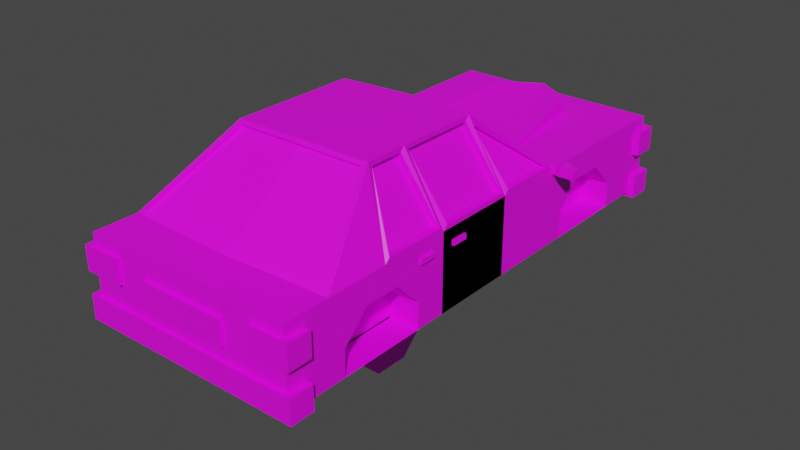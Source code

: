 # Source: car2.blend  (saved by Blender 2.92.15; exported with 4.5.12 LTS)
import bpy
from mathutils import Matrix  # noqa: F401  (used for matrix-valued properties, if any)

bpy.ops.wm.read_factory_settings(use_empty=True)
scene = bpy.context.scene
scene.name = 'Scene'

# ---- collections
col_collection = bpy.data.collections.new('Collection'); scene.collection.children.link(col_collection)

# ---- images (referenced by path relative to the original .blend; pixels are not part of the script)
import os
ASSET_DIR = os.environ.get("B2B_ASSET_DIR", "")  # directory of the original .blend (textures are referenced by path, not embedded)
HERE = os.path.dirname(os.path.abspath(__file__))  # packed textures are extracted next to this script under _unpacked/

def load_image(name, relpath, width, height, colorspace="sRGB"):
    """Load a texture the original file referenced (path relative to the .blend, or extracted next to this script)."""
    p = next((c for c in (os.path.join(HERE, relpath), os.path.join(ASSET_DIR, relpath)) if relpath and os.path.exists(c)), "")
    if p:
        img = bpy.data.images.load(p, check_existing=True)
        img.name = name
    else:  # same state as the original file: an image datablock whose file is absent (Cycles renders it pink)
        img = bpy.data.images.new(name, width, height)
        img.source = "FILE"
        img.filepath = "//" + (relpath or name)
    img.colorspace_settings.name = colorspace
    return img
img_car_color_png_001 = load_image('car-color.png.001', 'car-color.png', 1024, 1024, 'sRGB')

# ---- materials (node trees are filled in below, after node groups)
mat_material_001 = bpy.data.materials.new('Material.001')
mat_material_001.use_transparent_shadow = False

# ---- material node trees
mat_material_001.use_nodes = True; mat_material_001.node_tree.nodes.clear()
_N = mat_material_001.node_tree.nodes; _L = mat_material_001.node_tree.links
n0 = _N.new('ShaderNodeBsdfPrincipled'); n0.name = 'Principled BSDF'; n0.location = (10, 300)
n0.distribution = 'GGX'
n0.subsurface_method = 'BURLEY'
n0.inputs[3].default_value = 1.45
n0.inputs[27].default_value = (0.0, 0.0, 0.0, 1.0)
n0.inputs[28].default_value = 1.0
n1 = _N.new('ShaderNodeOutputMaterial'); n1.name = 'Material Output'; n1.location = (300, 300)
n2 = _N.new('ShaderNodeTexImage'); n2.name = 'Image Texture'; n2.location = (-479, 223)
n2.image = img_car_color_png_001
_L.new(n0.outputs[0], n1.inputs[0])
_L.new(n2.outputs[0], n0.inputs[0])
n1.is_active_output = True

# ---- world
world_world = bpy.data.worlds.new('World'); scene.world = world_world
world_world.use_nodes = True; world_world.node_tree.nodes.clear()
_N = world_world.node_tree.nodes; _L = world_world.node_tree.links
n0 = _N.new('ShaderNodeOutputWorld'); n0.name = 'World Output'; n0.location = (300, 300)
n1 = _N.new('ShaderNodeBackground'); n1.name = 'Background'; n1.location = (10, 300)
n1.inputs[0].default_value = (0.05088, 0.05088, 0.05088, 1.0)
_L.new(n1.outputs[0], n0.inputs[0])
n0.is_active_output = True
world_world.color = (0.05088, 0.05088, 0.05088)
world_world.use_sun_shadow = False
world_world.sun_shadow_jitter_overblur = 0.0

# ---- meshes
me_cube_001 = bpy.data.meshes.new('Cube.001')
me_cube_001.from_pydata([(-0.8279, -1.67, 0.4055), (-0.8279, -1.67, 1.0), (-0.8279, 2.233, 0.4055), (-0.8279, 2.233, 1.0), (0.0, 2.233, 0.4055), (0.0, 2.233, 1.0), (0.0, -1.681, 0.4055), (0.0, -1.67, 1.0), (-0.8279, 0.9702, 0.4055), (-0.8279, 0.3714, 0.4055), (-0.8279, -0.8369, 0.4055), (-0.8279, -1.322, 0.4055), (-0.8279, -1.322, 1.0), (-0.5452, -0.6587, 1.512), (-0.503, 0.3643, 1.485), (-0.7857, 0.9377, 1.027), (0.0, 0.9702, 1.0), (0.0, 0.3714, 1.516), (0.0, -0.6748, 1.524), (0.0, -1.353, 1.0), (0.0, 0.9702, 0.4055), (0.0, 0.3714, 0.4055), (0.0, -0.3292, 0.4055), (0.0, -0.94, 0.4055), (-0.8279, 0.3714, 1.0), (-0.8279, -0.8369, 1.0), (-0.01151, 2.082, 1.013), (-0.4431, 0.9457, 1.027), (-0.2979, 1.911, 1.013), (-0.01151, 2.082, 1.1), (-0.2979, 1.911, 1.1), (-0.4431, 0.9782, 1.001), (0.0, 0.9702, 1.001), (-0.8279, -0.2854, 0.4055), (-0.5452, -0.3249, 1.512), (0.0, -0.2854, 1.524), (0.0, 0.06782, 0.4055), (-0.8279, -0.2854, 1.0), (-0.5452, 0.3319, 1.512), (-0.8279, 0.9702, 1.0), (0.0, 0.4039, 1.486), (0.0, 0.9377, 1.027), (-0.4431, 0.9782, 1.0), (0.0, 0.9156, 1.0), (-0.3288, 0.9156, 1.0), (-0.7857, 0.9156, 1.0), (-0.503, 0.3422, 1.458), (0.0, 0.3817, 1.46), (0.0, -0.7019, 1.502), (-0.5101, -0.6858, 1.49), (0.0, -1.326, 1.023), (-0.8279, -0.8017, 1.035), (-0.5452, -0.6235, 1.477), (-0.5452, -0.3601, 1.477), (-0.8279, 0.4066, 1.035), (-0.5452, 0.3671, 1.437), (-0.8279, 0.3362, 1.035), (-0.8279, -0.2502, 1.035), (0.0, -1.306, 0.999), (0.0, -0.6823, 1.478), (-0.7927, -1.295, 1.023), (-0.8279, -0.3206, 1.035), (-0.8279, 0.873, 1.035), (-0.5452, 0.2967, 1.477), (-0.5452, -0.2897, 1.477), (-0.7737, -0.3206, 1.035), (-0.7737, -0.8017, 1.035), (-0.491, -0.3601, 1.477), (-0.491, -0.6235, 1.477), (-0.7737, 0.873, 1.035), (-0.7737, 0.4066, 1.035), (-0.491, 0.3671, 1.437), (-0.7737, 0.3362, 1.035), (-0.7737, -0.2502, 1.035), (-0.491, 0.2967, 1.477), (-0.491, -0.2897, 1.477), (-0.7927, -1.275, 0.999), (-0.5101, -0.6661, 1.466), (-0.8279, 0.3714, 0.4055), (-0.8279, 0.3714, 1.0), (-0.8279, -0.2854, 0.4055), (-0.8279, -0.2854, 1.0), (-0.8461, -0.199, 0.869), (-0.8461, -0.199, 0.909), (-0.8461, -0.06967, 0.869), (-0.8461, -0.06967, 0.909), (-0.8097, -0.199, 0.869), (-0.8097, -0.199, 0.909), (-0.8097, -0.06967, 0.869), (-0.8097, -0.06967, 0.909), (-0.8643, 0.9339, 0.9637), (-0.8643, 0.9339, 1.036), (-0.8643, 1.007, 0.9637), (-0.8643, 1.007, 1.036), (-0.7916, 0.9339, 0.9637), (-0.7918, 0.9431, 1.033), (-0.7916, 1.007, 0.9637), (-0.8316, 0.9741, 0.9959), (-0.8643, 1.007, 0.9637), (-0.8643, 0.9339, 0.9637), (-0.8643, 0.9339, 1.036), (-0.8643, 1.007, 1.036), (-0.8956, 1.018, 0.9523), (-0.8956, 0.9225, 0.9644), (-0.8956, 0.9225, 1.048), (-0.8956, 1.018, 1.048), (-1.005, 0.9817, 0.9696), (-1.005, 0.9208, 0.9696), (-1.005, 0.9208, 1.03), (-1.005, 0.9817, 1.03), (-0.8461, -0.5205, 0.869), (-0.8461, -0.5205, 0.909), (-0.8461, -0.3911, 0.869), (-0.8461, -0.3911, 0.909), (-0.8097, -0.5205, 0.869), (-0.8097, -0.5205, 0.909), (-0.8097, -0.3911, 0.869), (-0.8097, -0.3911, 0.909), (-0.8791, 2.095, 0.7237), (-0.8791, 2.095, 0.9103), (-0.8791, 2.281, 0.7237), (-0.8791, 2.281, 0.9103), (-0.5703, 2.095, 0.7237), (-0.5703, 2.095, 0.9103), (-0.5703, 2.281, 0.7237), (-0.5703, 2.281, 0.9103), (0.0, -1.517, 0.5541), (0.0, -1.517, 0.3676), (0.0, -1.704, 0.5541), (0.0, -1.704, 0.3676), (-0.8793, -1.517, 0.5541), (-0.8793, -1.517, 0.3676), (-0.8793, -1.704, 0.5541), (-0.8793, -1.704, 0.3676), (-0.8791, -1.704, 0.7237), (-0.8791, -1.704, 0.9103), (-0.8791, -1.517, 0.7237), (-0.8791, -1.517, 0.9103), (-0.5703, -1.704, 0.7237), (-0.5703, -1.704, 0.9103), (-0.5703, -1.517, 0.7237), (-0.5703, -1.517, 0.9103), (0.0, 2.273, 0.5541), (0.0, 2.273, 0.3676), (0.0, 2.087, 0.5541), (0.0, 2.087, 0.3676), (-0.8793, 2.273, 0.5541), (-0.8793, 2.273, 0.3676), (-0.8793, 2.087, 0.5541), (-0.8793, 2.087, 0.3676), (0.0, -1.517, 0.8457), (0.0, -1.517, 0.6592), (0.0, -1.704, 0.8457), (0.0, -1.704, 0.6592), (-0.339, -1.517, 0.8457), (-0.339, -1.517, 0.6592), (-0.339, -1.704, 0.8457), (-0.339, -1.704, 0.6592), (0.0, 2.266, 0.8457), (0.0, 2.266, 0.6592), (0.0, 2.079, 0.8457), (0.0, 2.079, 0.6592), (-0.2767, 2.273, 0.8512), (-0.2767, 2.273, 0.6647), (-0.1669, 2.079, 0.8457), (-0.1669, 2.079, 0.6592), (-0.3094, 1.904, 1.0), (-0.3094, 1.904, 1.113), (0.0, 2.089, 1.0), (0.0, 2.089, 1.113), (-0.2852, 1.847, 0.9957), (0.0, 2.018, 0.9957), (-0.2852, 1.847, 1.082), (0.0, 2.018, 1.082), (-0.8279, 1.75, 0.4055), (-0.8279, 1.074, 0.4055), (-0.8279, 1.748, 0.6046), (-0.8279, 1.546, 0.8019), (-0.8279, 1.268, 0.8041), (-0.8279, 1.076, 0.6091), (-0.6009, 1.75, 0.4055), (-0.6009, 1.074, 0.4055), (-0.6009, 1.748, 0.6046), (-0.6009, 1.546, 0.8019), (-0.6009, 1.268, 0.8041), (-0.6009, 1.076, 0.6091), (-0.8279, -0.8369, 0.8042), (-0.8279, -1.203, 0.4055), (-0.8279, -0.5273, 0.4055), (-0.8279, -0.5273, 0.6062), (-0.8279, -0.7271, 0.8042), (-0.8279, -0.9998, 0.8042), (-0.8279, -1.198, 0.6044), (-0.5999, -0.5273, 0.4055), (-0.5999, -0.8369, 0.4055), (-0.5999, -0.8369, 0.8042), (-0.5999, -1.203, 0.4055), (-0.5999, -0.5273, 0.6062), (-0.5999, -0.7271, 0.8042), (-0.5999, -0.9998, 0.8042), (-0.5999, -1.198, 0.6044), (-0.5882, -0.5273, 0.4055), (-0.5882, -0.8369, 0.4055), (-0.5882, -0.8369, 0.8042), (-0.5882, -1.203, 0.4055), (-0.5882, -0.5273, 0.6062), (-0.5882, -0.7271, 0.8042), (-0.5882, -0.9998, 0.8042), (-0.5882, -1.198, 0.6044)], [], [(8, 39, 3, 2, 174, 176, 177, 178, 179, 175), (6, 7, 1, 0), (19, 12, 1, 7), (11, 23, 6, 0), (2, 3, 5, 4), (2, 4, 20, 8, 175, 174), (8, 20, 21, 9), (33, 36, 22, 10, 188), (10, 22, 23, 11, 187), (5, 3, 39, 42, 166, 168), (35, 34, 13, 18), (0, 1, 12, 11), (11, 12, 25, 186, 191, 192, 187), (33, 37, 24, 9), (9, 24, 39, 8), (169, 167, 31, 32), (29, 26, 171, 173), (42, 31, 167, 166), (16, 32, 31, 42), (168, 169, 32, 16), (17, 38, 34, 35), (9, 21, 36, 33), (14, 15, 39, 38), (43, 44, 45, 46, 47), (27, 41, 16, 42), (40, 14, 38, 17), (15, 27, 42, 39), (27, 44, 43, 41), (15, 45, 44, 27), (14, 46, 45, 15), (40, 47, 46, 14), (41, 43, 47, 40), (13, 12, 60, 49), (12, 19, 50, 60), (12, 13, 25), (37, 25, 51, 61), (13, 34, 53, 52), (34, 37, 61, 53), (39, 24, 54, 62), (24, 38, 55, 54), (38, 39, 62, 55), (24, 37, 57, 56), (37, 34, 64, 57), (34, 38, 63, 64), (38, 24, 56, 63), (58, 59, 77, 76), (53, 61, 65, 67), (63, 56, 72, 74), (61, 51, 66, 65), (56, 57, 73, 72), (49, 60, 76, 77), (65, 66, 68, 67), (69, 70, 71), (72, 73, 75, 74), (57, 64, 75, 73), (64, 63, 74, 75), (52, 53, 67, 68), (62, 54, 70, 69), (55, 62, 69, 71), (54, 55, 71, 70), (51, 25, 13, 52, 66), (60, 50, 58, 76), (18, 48, 59, 35), (18, 13, 49, 77, 59, 48), (80, 81, 79, 78), (82, 83, 85, 84), (84, 85, 89, 88), (88, 89, 87, 86), (86, 87, 83, 82), (84, 88, 86, 82), (89, 85, 83, 87), (91, 93, 101, 100), (92, 93, 97, 96), (96, 97, 95, 94), (94, 95, 91, 90), (92, 96, 94, 90), (97, 93, 91, 95), (101, 98, 102, 105), (92, 90, 99, 98), (93, 92, 98, 101), (90, 91, 100, 99), (104, 105, 109, 108), (99, 100, 104, 103), (100, 101, 105, 104), (98, 99, 103, 102), (107, 108, 109, 106), (102, 103, 107, 106), (105, 102, 106, 109), (103, 104, 108, 107), (110, 111, 113, 112), (112, 113, 117, 116), (116, 117, 115, 114), (114, 115, 111, 110), (112, 116, 114, 110), (117, 113, 111, 115), (118, 119, 121, 120), (120, 121, 125, 124), (124, 125, 123, 122), (122, 123, 119, 118), (120, 124, 122, 118), (125, 121, 119, 123), (126, 130, 132, 128), (131, 127, 129, 133), (129, 128, 132, 133), (127, 126, 128, 129), (131, 130, 126, 127), (133, 132, 130, 131), (134, 135, 137, 136), (136, 137, 141, 140), (140, 141, 139, 138), (138, 139, 135, 134), (136, 140, 138, 134), (141, 137, 135, 139), (142, 146, 148, 144), (147, 143, 145, 149), (145, 144, 148, 149), (143, 142, 144, 145), (147, 146, 142, 143), (149, 148, 146, 147), (150, 154, 156, 152), (155, 151, 153, 157), (153, 152, 156, 157), (151, 150, 152, 153), (155, 154, 150, 151), (157, 156, 154, 155), (158, 162, 164, 160), (163, 159, 161, 165), (161, 160, 164, 165), (159, 158, 160, 161), (163, 162, 158, 159), (165, 164, 162, 163), (28, 26, 168, 166), (29, 30, 167, 169), (30, 28, 166, 167), (26, 29, 169, 168), (170, 172, 173, 171), (30, 29, 173, 172), (28, 30, 172, 170), (26, 28, 170, 171), (181, 185, 184, 183, 182, 180), (177, 176, 182, 183), (175, 179, 185, 181), (178, 177, 183, 184), (176, 174, 180, 182), (179, 178, 184, 185), (197, 193, 201, 205), (188, 189, 190, 186, 25, 37, 33), (189, 188, 193, 197), (195, 198, 206, 203), (187, 192, 200, 196), (191, 186, 195, 199), (190, 189, 197, 198), (192, 191, 199, 200), (186, 190, 198, 195), (202, 203, 206, 205, 201), (204, 208, 207, 203, 202), (196, 200, 208, 204), (199, 195, 203, 207), (198, 197, 205, 206), (194, 196, 204, 202), (193, 194, 202, 201), (200, 199, 207, 208), (68, 66, 52)])
_uv = me_cube_001.uv_layers.new(name='UVMap')
_uv.uv.foreach_set('vector', [0.3625, 0.8684, 0.3758, 0.8684, 0.3758, 0.8816, 0.3625, 0.8816, 0.3625, 0.8766, 0.367, 0.8765, 0.3714, 0.8744, 0.3714, 0.8715, 0.3671, 0.8695, 0.3625, 0.8695, 0.3625, 0.8684, 0.3758, 0.8684, 0.3758, 0.8816, 0.3625, 0.8816, 0.3625, 0.8684, 0.3758, 0.8684, 0.3758, 0.8816, 0.3625, 0.8816, 0.3625, 0.8684, 0.3758, 0.8684, 0.3758, 0.8816, 0.3625, 0.8816, 0.3625, 0.8684, 0.3758, 0.8684, 0.3758, 0.8816, 0.3625, 0.8816, 0.3625, 0.8684, 0.3758, 0.8684, 0.3758, 0.8816, 0.3625, 0.8816, 0.3625, 0.8805, 0.3625, 0.8734, 0.3625, 0.8684, 0.3758, 0.8684, 0.3758, 0.8816, 0.3625, 0.8816, 0.3625, 0.8684, 0.3758, 0.8684, 0.3758, 0.8816, 0.3625, 0.8816, 0.3625, 0.8742, 0.3625, 0.8684, 0.3758, 0.8684, 0.3758, 0.8816, 0.3625, 0.8816, 0.3625, 0.8784, 0.3691, 0.8816, 0.3749, 0.8783, 0.3749, 0.8717, 0.3691, 0.8684, 0.3634, 0.8717, 0.3634, 0.8783, 0.3625, 0.8684, 0.3758, 0.8684, 0.3758, 0.8816, 0.3625, 0.8816, 0.3625, 0.8684, 0.3758, 0.8684, 0.3758, 0.8816, 0.3625, 0.8816, 0.3625, 0.8684, 0.3758, 0.8684, 0.3758, 0.8816, 0.3714, 0.8816, 0.3714, 0.8772, 0.3669, 0.8718, 0.3625, 0.8716, 0.3625, 0.8684, 0.3758, 0.8684, 0.3758, 0.8816, 0.3625, 0.8816, 0.3625, 0.8684, 0.3758, 0.8684, 0.3758, 0.8816, 0.3625, 0.8816, 0.3625, 0.8684, 0.3758, 0.8684, 0.3758, 0.8816, 0.3625, 0.8816, 0.3508, 0.6487, 0.3406, 0.6487, 0.3406, 0.6487, 0.3508, 0.6487, 0.3625, 0.8684, 0.3758, 0.8684, 0.3758, 0.8816, 0.3625, 0.8816, 0.3625, 0.8684, 0.3758, 0.8684, 0.3758, 0.8816, 0.3625, 0.8816, 0.3625, 0.8684, 0.3758, 0.8684, 0.3758, 0.8816, 0.3625, 0.8816, 0.3625, 0.8684, 0.3758, 0.8684, 0.3758, 0.8816, 0.3625, 0.8816, 0.3625, 0.8684, 0.3758, 0.8684, 0.3758, 0.8816, 0.3625, 0.8816, 0.3625, 0.8684, 0.3758, 0.8684, 0.3758, 0.8816, 0.3625, 0.8816, 0.1309, 0.8797, 0.1372, 0.8751, 0.1348, 0.8677, 0.127, 0.8677, 0.1246, 0.8751, 0.3625, 0.8684, 0.3758, 0.8684, 0.3758, 0.8816, 0.3625, 0.8816, 0.3625, 0.8684, 0.3758, 0.8684, 0.3758, 0.8816, 0.3625, 0.8816, 0.3625, 0.8684, 0.3758, 0.8684, 0.3758, 0.8816, 0.3625, 0.8816, 0.3625, 0.8684, 0.3758, 0.8684, 0.3758, 0.8816, 0.3625, 0.8816, 0.3625, 0.8684, 0.3758, 0.8684, 0.3758, 0.8816, 0.3625, 0.8816, 0.3625, 0.8684, 0.3758, 0.8684, 0.3758, 0.8816, 0.3625, 0.8816, 0.3625, 0.8684, 0.3758, 0.8684, 0.3758, 0.8816, 0.3625, 0.8816, 0.3625, 0.8684, 0.3758, 0.8684, 0.3758, 0.8816, 0.3625, 0.8816, 0.3625, 0.8684, 0.3758, 0.8684, 0.3758, 0.8816, 0.3625, 0.8816, 0.3625, 0.8684, 0.3758, 0.8684, 0.3758, 0.8816, 0.3625, 0.8816, 0.3758, 0.8684, 0.3625, 0.8684, 0.3758, 0.8816, 0.3625, 0.8684, 0.3758, 0.8684, 0.3758, 0.8816, 0.3625, 0.8816, 0.3625, 0.8684, 0.3758, 0.8684, 0.3758, 0.8816, 0.3625, 0.8816, 0.3625, 0.8684, 0.3758, 0.8684, 0.3758, 0.8816, 0.3625, 0.8816, 0.3625, 0.8684, 0.3758, 0.8684, 0.3758, 0.8816, 0.3625, 0.8816, 0.3625, 0.8684, 0.3758, 0.8684, 0.3758, 0.8816, 0.3625, 0.8816, 0.3625, 0.8684, 0.3758, 0.8684, 0.3758, 0.8816, 0.3625, 0.8816, 0.3625, 0.8684, 0.3758, 0.8684, 0.3758, 0.8816, 0.3625, 0.8816, 0.3625, 0.8684, 0.3758, 0.8684, 0.3758, 0.8816, 0.3625, 0.8816, 0.3625, 0.8684, 0.3758, 0.8684, 0.3758, 0.8816, 0.3625, 0.8816, 0.3625, 0.8684, 0.3758, 0.8684, 0.3758, 0.8816, 0.3625, 0.8816, 0.1242, 0.8664, 0.1375, 0.8664, 0.1375, 0.8797, 0.1242, 0.8797, 0.3625, 0.8684, 0.3758, 0.8684, 0.3758, 0.8816, 0.3625, 0.8816, 0.3625, 0.8684, 0.3758, 0.8684, 0.3758, 0.8816, 0.3625, 0.8816, 0.3625, 0.8684, 0.3758, 0.8684, 0.3758, 0.8816, 0.3625, 0.8816, 0.3625, 0.8684, 0.3758, 0.8684, 0.3758, 0.8816, 0.3625, 0.8816, 0.3625, 0.8684, 0.3758, 0.8684, 0.3758, 0.8816, 0.3625, 0.8816, 0.1242, 0.8664, 0.1375, 0.8664, 0.1375, 0.8797, 0.1242, 0.8797, 0.1242, 0.8664, 0.1375, 0.8664, 0.1375, 0.8797, 0.1242, 0.8664, 0.1375, 0.8664, 0.1375, 0.8797, 0.1242, 0.8797, 0.3625, 0.8684, 0.3758, 0.8684, 0.3758, 0.8816, 0.3625, 0.8816, 0.3625, 0.8684, 0.3758, 0.8684, 0.3758, 0.8816, 0.3625, 0.8816, 0.3625, 0.8684, 0.3758, 0.8684, 0.3758, 0.8816, 0.3625, 0.8816, 0.3625, 0.8684, 0.3758, 0.8684, 0.3758, 0.8816, 0.3625, 0.8816, 0.3625, 0.8684, 0.3758, 0.8684, 0.3758, 0.8816, 0.3625, 0.8816, 0.3625, 0.8684, 0.3758, 0.8684, 0.3758, 0.8816, 0.3625, 0.8816, 0.3758, 0.8684, 0.3758, 0.8816, 0.3625, 0.8684, 0.3625, 0.8816, 0.3758, 0.8816, 0.3625, 0.8684, 0.3758, 0.8684, 0.3758, 0.8816, 0.3625, 0.8816, 0.3625, 0.8684, 0.3758, 0.8684, 0.3758, 0.8816, 0.3625, 0.8816, 0.3691, 0.8816, 0.3749, 0.8783, 0.3749, 0.8717, 0.3691, 0.8684, 0.3634, 0.8717, 0.3634, 0.8783, 0.3625, 0.8684, 0.3758, 0.8684, 0.3758, 0.8816, 0.3625, 0.8816, 0.3625, 0.8684, 0.3758, 0.8684, 0.3758, 0.8816, 0.3625, 0.8816, 0.3625, 0.8684, 0.3758, 0.8684, 0.3758, 0.8816, 0.3625, 0.8816, 0.3625, 0.8684, 0.3758, 0.8684, 0.3758, 0.8816, 0.3625, 0.8816, 0.3625, 0.8684, 0.3758, 0.8684, 0.3758, 0.8816, 0.3625, 0.8816, 0.3625, 0.8684, 0.3758, 0.8684, 0.3758, 0.8816, 0.3625, 0.8816, 0.3625, 0.8684, 0.3758, 0.8684, 0.3758, 0.8816, 0.3625, 0.8816, 0.3625, 0.8684, 0.3758, 0.8684, 0.3758, 0.8816, 0.3625, 0.8816, 0.3625, 0.8684, 0.3758, 0.8684, 0.3758, 0.8816, 0.3625, 0.8816, 0.3625, 0.8684, 0.3758, 0.8684, 0.3758, 0.8816, 0.3625, 0.8816, 0.3625, 0.8684, 0.3758, 0.8684, 0.3758, 0.8816, 0.3625, 0.8816, 0.3625, 0.8684, 0.3758, 0.8684, 0.3758, 0.8816, 0.3625, 0.8816, 0.3625, 0.8684, 0.3758, 0.8684, 0.3758, 0.8816, 0.3625, 0.8816, 0.3625, 0.8684, 0.3758, 0.8684, 0.3758, 0.8816, 0.3625, 0.8816, 0.3625, 0.8684, 0.3758, 0.8684, 0.3758, 0.8816, 0.3625, 0.8816, 0.3625, 0.8684, 0.3758, 0.8684, 0.3758, 0.8816, 0.3625, 0.8816, 0.3625, 0.8684, 0.3758, 0.8684, 0.3758, 0.8816, 0.3625, 0.8816, 0.3625, 0.8684, 0.3758, 0.8684, 0.3758, 0.8816, 0.3625, 0.8816, 0.3625, 0.8684, 0.3758, 0.8684, 0.3758, 0.8816, 0.3625, 0.8816, 0.3625, 0.8684, 0.3758, 0.8684, 0.3758, 0.8816, 0.3625, 0.8816, 0.3625, 0.8684, 0.3758, 0.8684, 0.3758, 0.8816, 0.3625, 0.8816, 0.3625, 0.8684, 0.3758, 0.8684, 0.3758, 0.8816, 0.3625, 0.8816, 0.3625, 0.8684, 0.3758, 0.8684, 0.3758, 0.8816, 0.3625, 0.8816, 0.3625, 0.8684, 0.3758, 0.8684, 0.3758, 0.8816, 0.3625, 0.8816, 0.3625, 0.8684, 0.3758, 0.8684, 0.3758, 0.8816, 0.3625, 0.8816, 0.3625, 0.8684, 0.3758, 0.8684, 0.3758, 0.8816, 0.3625, 0.8816, 0.3625, 0.8684, 0.3758, 0.8684, 0.3758, 0.8816, 0.3625, 0.8816, 0.3625, 0.8684, 0.3758, 0.8684, 0.3758, 0.8816, 0.3625, 0.8816, 0.3625, 0.8684, 0.3758, 0.8684, 0.3758, 0.8816, 0.3625, 0.8816, 0.3625, 0.8684, 0.3758, 0.8684, 0.3758, 0.8816, 0.3625, 0.8816, 0.3625, 0.8684, 0.3758, 0.8684, 0.3758, 0.8816, 0.3625, 0.8816, 0.1301, 0.5969, 0.1433, 0.5969, 0.1433, 0.6101, 0.1301, 0.6101, 0.1301, 0.5969, 0.1433, 0.5969, 0.1433, 0.6101, 0.1301, 0.6101, 0.1301, 0.5969, 0.1433, 0.5969, 0.1433, 0.6101, 0.1301, 0.6101, 0.1301, 0.5969, 0.1433, 0.5969, 0.1433, 0.6101, 0.1301, 0.6101, 0.1301, 0.5969, 0.1433, 0.5969, 0.1433, 0.6101, 0.1301, 0.6101, 0.1301, 0.5969, 0.1433, 0.5969, 0.1433, 0.6101, 0.1301, 0.6101, 0.9094, 0.8684, 0.9226, 0.8684, 0.9226, 0.8816, 0.9094, 0.8816, 0.9094, 0.8684, 0.9226, 0.8684, 0.9226, 0.8816, 0.9094, 0.8816, 0.9094, 0.8684, 0.9226, 0.8684, 0.9226, 0.8816, 0.9094, 0.8816, 0.9094, 0.8684, 0.9226, 0.8684, 0.9226, 0.8816, 0.9094, 0.8816, 0.9094, 0.8684, 0.9226, 0.8684, 0.9226, 0.8816, 0.9094, 0.8816, 0.9094, 0.8684, 0.9226, 0.8684, 0.9226, 0.8816, 0.9094, 0.8816, 0.1301, 0.5969, 0.1433, 0.5969, 0.1433, 0.6101, 0.1301, 0.6101, 0.1301, 0.5969, 0.1433, 0.5969, 0.1433, 0.6101, 0.1301, 0.6101, 0.1301, 0.5969, 0.1433, 0.5969, 0.1433, 0.6101, 0.1301, 0.6101, 0.1301, 0.5969, 0.1433, 0.5969, 0.1433, 0.6101, 0.1301, 0.6101, 0.1301, 0.5969, 0.1433, 0.5969, 0.1433, 0.6101, 0.1301, 0.6101, 0.1301, 0.5969, 0.1433, 0.5969, 0.1433, 0.6101, 0.1301, 0.6101, 0.9094, 0.8684, 0.9226, 0.8684, 0.9226, 0.8816, 0.9094, 0.8816, 0.9094, 0.8684, 0.9226, 0.8684, 0.9226, 0.8816, 0.9094, 0.8816, 0.9094, 0.8684, 0.9226, 0.8684, 0.9226, 0.8816, 0.9094, 0.8816, 0.9094, 0.8684, 0.9226, 0.8684, 0.9226, 0.8816, 0.9094, 0.8816, 0.9094, 0.8684, 0.9226, 0.8684, 0.9226, 0.8816, 0.9094, 0.8816, 0.9094, 0.8684, 0.9226, 0.8684, 0.9226, 0.8816, 0.9094, 0.8816, 0.9094, 0.8684, 0.9226, 0.8684, 0.9226, 0.8816, 0.9094, 0.8816, 0.9094, 0.8684, 0.9226, 0.8684, 0.9226, 0.8816, 0.9094, 0.8816, 0.9094, 0.8684, 0.9226, 0.8684, 0.9226, 0.8816, 0.9094, 0.8816, 0.9094, 0.8684, 0.9226, 0.8684, 0.9226, 0.8816, 0.9094, 0.8816, 0.9094, 0.8684, 0.9226, 0.8684, 0.9226, 0.8816, 0.9094, 0.8816, 0.9094, 0.8684, 0.9226, 0.8684, 0.9226, 0.8816, 0.9094, 0.8816, 0.9094, 0.8684, 0.9226, 0.8684, 0.9226, 0.8816, 0.9094, 0.8816, 0.9094, 0.8684, 0.9226, 0.8684, 0.9226, 0.8816, 0.9094, 0.8816, 0.9094, 0.8684, 0.9226, 0.8684, 0.9226, 0.8816, 0.9094, 0.8816, 0.9094, 0.8684, 0.9226, 0.8684, 0.9226, 0.8816, 0.9094, 0.8816, 0.9094, 0.8684, 0.9226, 0.8684, 0.9226, 0.8816, 0.9094, 0.8816, 0.9094, 0.8684, 0.9226, 0.8684, 0.9226, 0.8816, 0.9094, 0.8816, 0.3641, 0.8689, 0.3641, 0.8811, 0.3625, 0.8816, 0.3625, 0.8684, 0.3742, 0.8811, 0.3742, 0.8689, 0.3758, 0.8684, 0.3758, 0.8816, 0.3742, 0.8689, 0.3641, 0.8689, 0.3625, 0.8684, 0.3758, 0.8684, 0.3641, 0.8811, 0.3742, 0.8811, 0.3758, 0.8816, 0.3625, 0.8816, 0.3406, 0.6364, 0.3508, 0.6364, 0.3508, 0.6487, 0.3406, 0.6487, 0.3508, 0.6364, 0.3508, 0.6487, 0.3508, 0.6487, 0.3508, 0.6364, 0.3406, 0.6364, 0.3508, 0.6364, 0.3508, 0.6364, 0.3406, 0.6364, 0.3406, 0.6487, 0.3406, 0.6364, 0.3406, 0.6364, 0.3406, 0.6487, 0.3625, 0.8695, 0.3671, 0.8695, 0.3714, 0.8715, 0.3714, 0.8744, 0.367, 0.8765, 0.3625, 0.8766, 0.3714, 0.8744, 0.367, 0.8765, 0.367, 0.8765, 0.3714, 0.8744, 0.3625, 0.8695, 0.3671, 0.8695, 0.3671, 0.8695, 0.3625, 0.8695, 0.3714, 0.8715, 0.3714, 0.8744, 0.3714, 0.8744, 0.3714, 0.8715, 0.367, 0.8765, 0.3625, 0.8766, 0.3625, 0.8766, 0.367, 0.8765, 0.3671, 0.8695, 0.3714, 0.8715, 0.3714, 0.8715, 0.3671, 0.8695, 0.367, 0.8758, 0.3625, 0.8758, 0.3625, 0.8758, 0.367, 0.8758, 0.3625, 0.8758, 0.367, 0.8758, 0.3714, 0.871, 0.3714, 0.8684, 0.3758, 0.8684, 0.3758, 0.8816, 0.3625, 0.8816, 0.367, 0.8758, 0.3625, 0.8758, 0.3625, 0.8758, 0.367, 0.8758, 0.3714, 0.8684, 0.3714, 0.871, 0.3714, 0.871, 0.3714, 0.8684, 0.3625, 0.8716, 0.3669, 0.8718, 0.3669, 0.8718, 0.3625, 0.8716, 0.3714, 0.8772, 0.3714, 0.8816, 0.3714, 0.8816, 0.3714, 0.8772, 0.3714, 0.871, 0.367, 0.8758, 0.367, 0.8758, 0.3714, 0.871, 0.3669, 0.8718, 0.3714, 0.8772, 0.3714, 0.8772, 0.3669, 0.8718, 0.3714, 0.8684, 0.3714, 0.871, 0.3714, 0.871, 0.3714, 0.8684, 0.3625, 0.8684, 0.3714, 0.8684, 0.3714, 0.871, 0.367, 0.8758, 0.3625, 0.8758, 0.3625, 0.8716, 0.3669, 0.8718, 0.3714, 0.8772, 0.3714, 0.8816, 0.3625, 0.8816, 0.3625, 0.8716, 0.3669, 0.8718, 0.3669, 0.8718, 0.3625, 0.8716, 0.3714, 0.8772, 0.3714, 0.8816, 0.3714, 0.8816, 0.3714, 0.8772, 0.3714, 0.871, 0.367, 0.8758, 0.367, 0.8758, 0.3714, 0.871, 0.3625, 0.8684, 0.3625, 0.8784, 0.3625, 0.8784, 0.3625, 0.8684, 0.3625, 0.8742, 0.3625, 0.8816, 0.3625, 0.8816, 0.3625, 0.8742, 0.3669, 0.8718, 0.3714, 0.8772, 0.3714, 0.8772, 0.3669, 0.8718, 0.3625, 0.8816, 0.3758, 0.8816, 0.3625, 0.8684])
me_cube_001.materials.append(mat_material_001)
me_cube_001.use_remesh_fix_poles = True
me_cube_001.use_remesh_preserve_attributes = False
me_cube_001.use_mirror_vertex_groups = False
me_cube_001.update()
me_cube_002 = bpy.data.meshes.new('Cube.002')
me_cube_002.from_pydata([(-0.1207, 0.3289, -0.2328), (0.1665, 0.3289, -0.2328), (-0.1207, 0.1308, -0.4274), (0.1665, 0.1308, -0.4274), (-0.1207, -0.1469, -0.4248), (0.1665, -0.1469, -0.4248), (-0.1207, -0.3414, -0.2267), (0.1665, -0.3414, -0.2267), (-0.1207, -0.3389, 0.051), (0.1665, -0.3389, 0.051), (-0.1207, -0.1407, 0.2455), (0.1665, -0.1407, 0.2455), (-0.1207, 0.1369, 0.243), (0.1665, 0.1369, 0.243), (-0.1207, 0.3315, 0.04484), (0.1665, 0.3315, 0.04484), (-0.1203, -0.3392, 0.05413), (0.1669, -0.3392, 0.05413), (-0.1203, -0.141, 0.2487), (0.1669, -0.141, 0.2487), (-0.1203, 0.1367, 0.2461), (0.1669, 0.1367, 0.2461), (-0.1203, 0.3312, 0.04797), (0.1669, 0.3312, 0.04797), (-0.08086, 0.0858, 0.1227), (-0.08086, 0.2103, -0.004069), (-0.08086, -0.09183, 0.1243), (-0.08086, -0.2186, -0.0001302), (-0.08086, -0.2202, -0.1778), (-0.08086, -0.09577, -0.3045), (-0.08086, 0.08186, -0.3062), (-0.08086, 0.2086, -0.1817), (0.1669, 0.1349, 0.2461), (0.1669, -0.06279, 0.248), (-0.1203, -0.06279, 0.248), (-0.1203, 0.1349, 0.2461)], [], [(12, 14, 25, 24), (2, 4, 29, 30), (10, 12, 24, 26), (4, 6, 28, 29), (24, 25, 31, 30, 29, 28, 27, 26), (15, 13, 11, 9, 7, 5, 3, 1), (1, 0, 14, 15), (3, 2, 0, 1), (14, 0, 31, 25), (5, 4, 2, 3), (7, 6, 4, 5), (9, 8, 6, 7), (11, 10, 8, 9), (13, 12, 10, 11), (15, 14, 12, 13), (19, 18, 16, 17), (21, 20, 35, 32), (23, 22, 20, 21), (8, 10, 26, 27), (0, 2, 30, 31), (6, 8, 27, 28), (32, 35, 34, 33), (33, 34, 18, 19)])
_uv = me_cube_002.uv_layers.new(name='UVMap')
_uv.uv.foreach_set('vector', [0.6414, 0.8797, 0.6414, 0.8664, 0.6414, 0.8664, 0.6414, 0.8797, 0.6414, 0.8797, 0.6414, 0.8664, 0.6414, 0.8664, 0.6414, 0.8797, 0.6414, 0.8797, 0.6414, 0.8664, 0.6414, 0.8664, 0.6414, 0.8797, 0.6414, 0.8797, 0.6414, 0.8664, 0.6414, 0.8664, 0.6414, 0.8797, 0.6289, 0.6101, 0.6336, 0.6082, 0.6355, 0.6035, 0.6336, 0.5988, 0.6289, 0.5969, 0.6242, 0.5988, 0.6223, 0.6035, 0.6242, 0.6082, 0.6348, 0.8797, 0.6395, 0.8777, 0.6414, 0.873, 0.6395, 0.8684, 0.6348, 0.8664, 0.6301, 0.8684, 0.6281, 0.873, 0.6301, 0.8777, 0.6281, 0.8664, 0.6414, 0.8664, 0.6414, 0.8797, 0.6281, 0.8797, 0.6281, 0.8664, 0.6414, 0.8664, 0.6414, 0.8797, 0.6281, 0.8797, 0.6414, 0.8797, 0.6414, 0.8664, 0.6414, 0.8664, 0.6414, 0.8797, 0.6281, 0.8664, 0.6414, 0.8664, 0.6414, 0.8797, 0.6281, 0.8797, 0.6281, 0.8664, 0.6414, 0.8664, 0.6414, 0.8797, 0.6281, 0.8797, 0.6281, 0.8664, 0.6414, 0.8664, 0.6414, 0.8797, 0.6281, 0.8797, 0.6281, 0.8664, 0.6414, 0.8664, 0.6414, 0.8797, 0.6281, 0.8797, 0.6281, 0.8664, 0.6414, 0.8664, 0.6414, 0.8797, 0.6281, 0.8797, 0.6281, 0.8664, 0.6414, 0.8664, 0.6414, 0.8797, 0.6281, 0.8797, 0.6281, 0.8664, 0.6414, 0.8664, 0.6414, 0.8797, 0.6281, 0.8797, 0.6281, 0.8664, 0.6414, 0.8664, 0.6414, 0.8665, 0.6281, 0.8665, 0.6281, 0.8664, 0.6414, 0.8664, 0.6414, 0.8797, 0.6281, 0.8797, 0.6414, 0.8797, 0.6414, 0.8664, 0.6414, 0.8664, 0.6414, 0.8797, 0.6414, 0.8797, 0.6414, 0.8664, 0.6414, 0.8664, 0.6414, 0.8797, 0.6414, 0.8797, 0.6414, 0.8664, 0.6414, 0.8664, 0.6414, 0.8797, 0.6281, 0.8665, 0.6414, 0.8665, 0.6414, 0.8759, 0.6281, 0.8759, 0.6281, 0.8759, 0.6414, 0.8759, 0.6414, 0.8797, 0.6281, 0.8797])
me_cube_002.materials.append(mat_material_001)
me_cube_002.use_remesh_fix_poles = True
me_cube_002.use_remesh_preserve_attributes = False
me_cube_002.use_mirror_vertex_groups = False
me_cube_002.update()

# ---- objects
ob_case = bpy.data.objects.new('Case', me_cube_001)
ob_wheel = bpy.data.objects.new('Wheel', me_cube_002)

# ---- transforms, parenting, visibility, modifiers, constraints
ob_case.location = (0.0, 0.0, 0.0)
ob_case.lineart.crease_threshold = 0.0
_m = ob_case.modifiers.new('Mirror', 'MIRROR')
_m.use_clip = True
ob_wheel.location = (0.0, 0.0, 0.0)
ob_wheel.lineart.crease_threshold = 0.0

# ---- collection membership
col_collection.objects.link(ob_case)
col_collection.objects.link(ob_wheel)

# ---- scene / render settings (as saved in the file)
scene.frame_start = 1; scene.frame_end = 250; scene.frame_set(0)
scene.render.engine = 'BLENDER_EEVEE_NEXT'
scene.cycles.use_denoising = False
scene.cycles.samples = 128
scene.cycles.sampling_pattern = 'TABULATED_SOBOL'
scene.cycles.use_adaptive_sampling = False
scene.cycles.use_light_tree = False
scene.view_settings.view_transform = 'Filmic'
bpy.context.view_layer.update()

# ---- added for rendering (the .blend has no active camera and no usable light): camera, sun
cam_auto = bpy.data.cameras.new('AutoCamera')
cam_auto.lens = 50.0
cam_auto.sensor_width = 36.0
cam_auto.clip_end = 1000.0
ob_auto_camera = bpy.data.objects.new('AutoCamera', cam_auto)
scene.collection.objects.link(ob_auto_camera)
ob_auto_camera.location = (4.50684, -5.11946, 4.15393)
ob_auto_camera.rotation_euler = (1.09748, -7.21219e-08, 0.694738)
scene.camera = ob_auto_camera
light_auto_sun = bpy.data.lights.new('AutoSun', 'SUN')
light_auto_sun.energy = 3.0
light_auto_sun.angle = 0.0523599
ob_auto_sun = bpy.data.objects.new('AutoSun', light_auto_sun)
scene.collection.objects.link(ob_auto_sun)
ob_auto_sun.rotation_euler = (0.872665, 0.174533, 0.523599)
bpy.context.view_layer.update()
